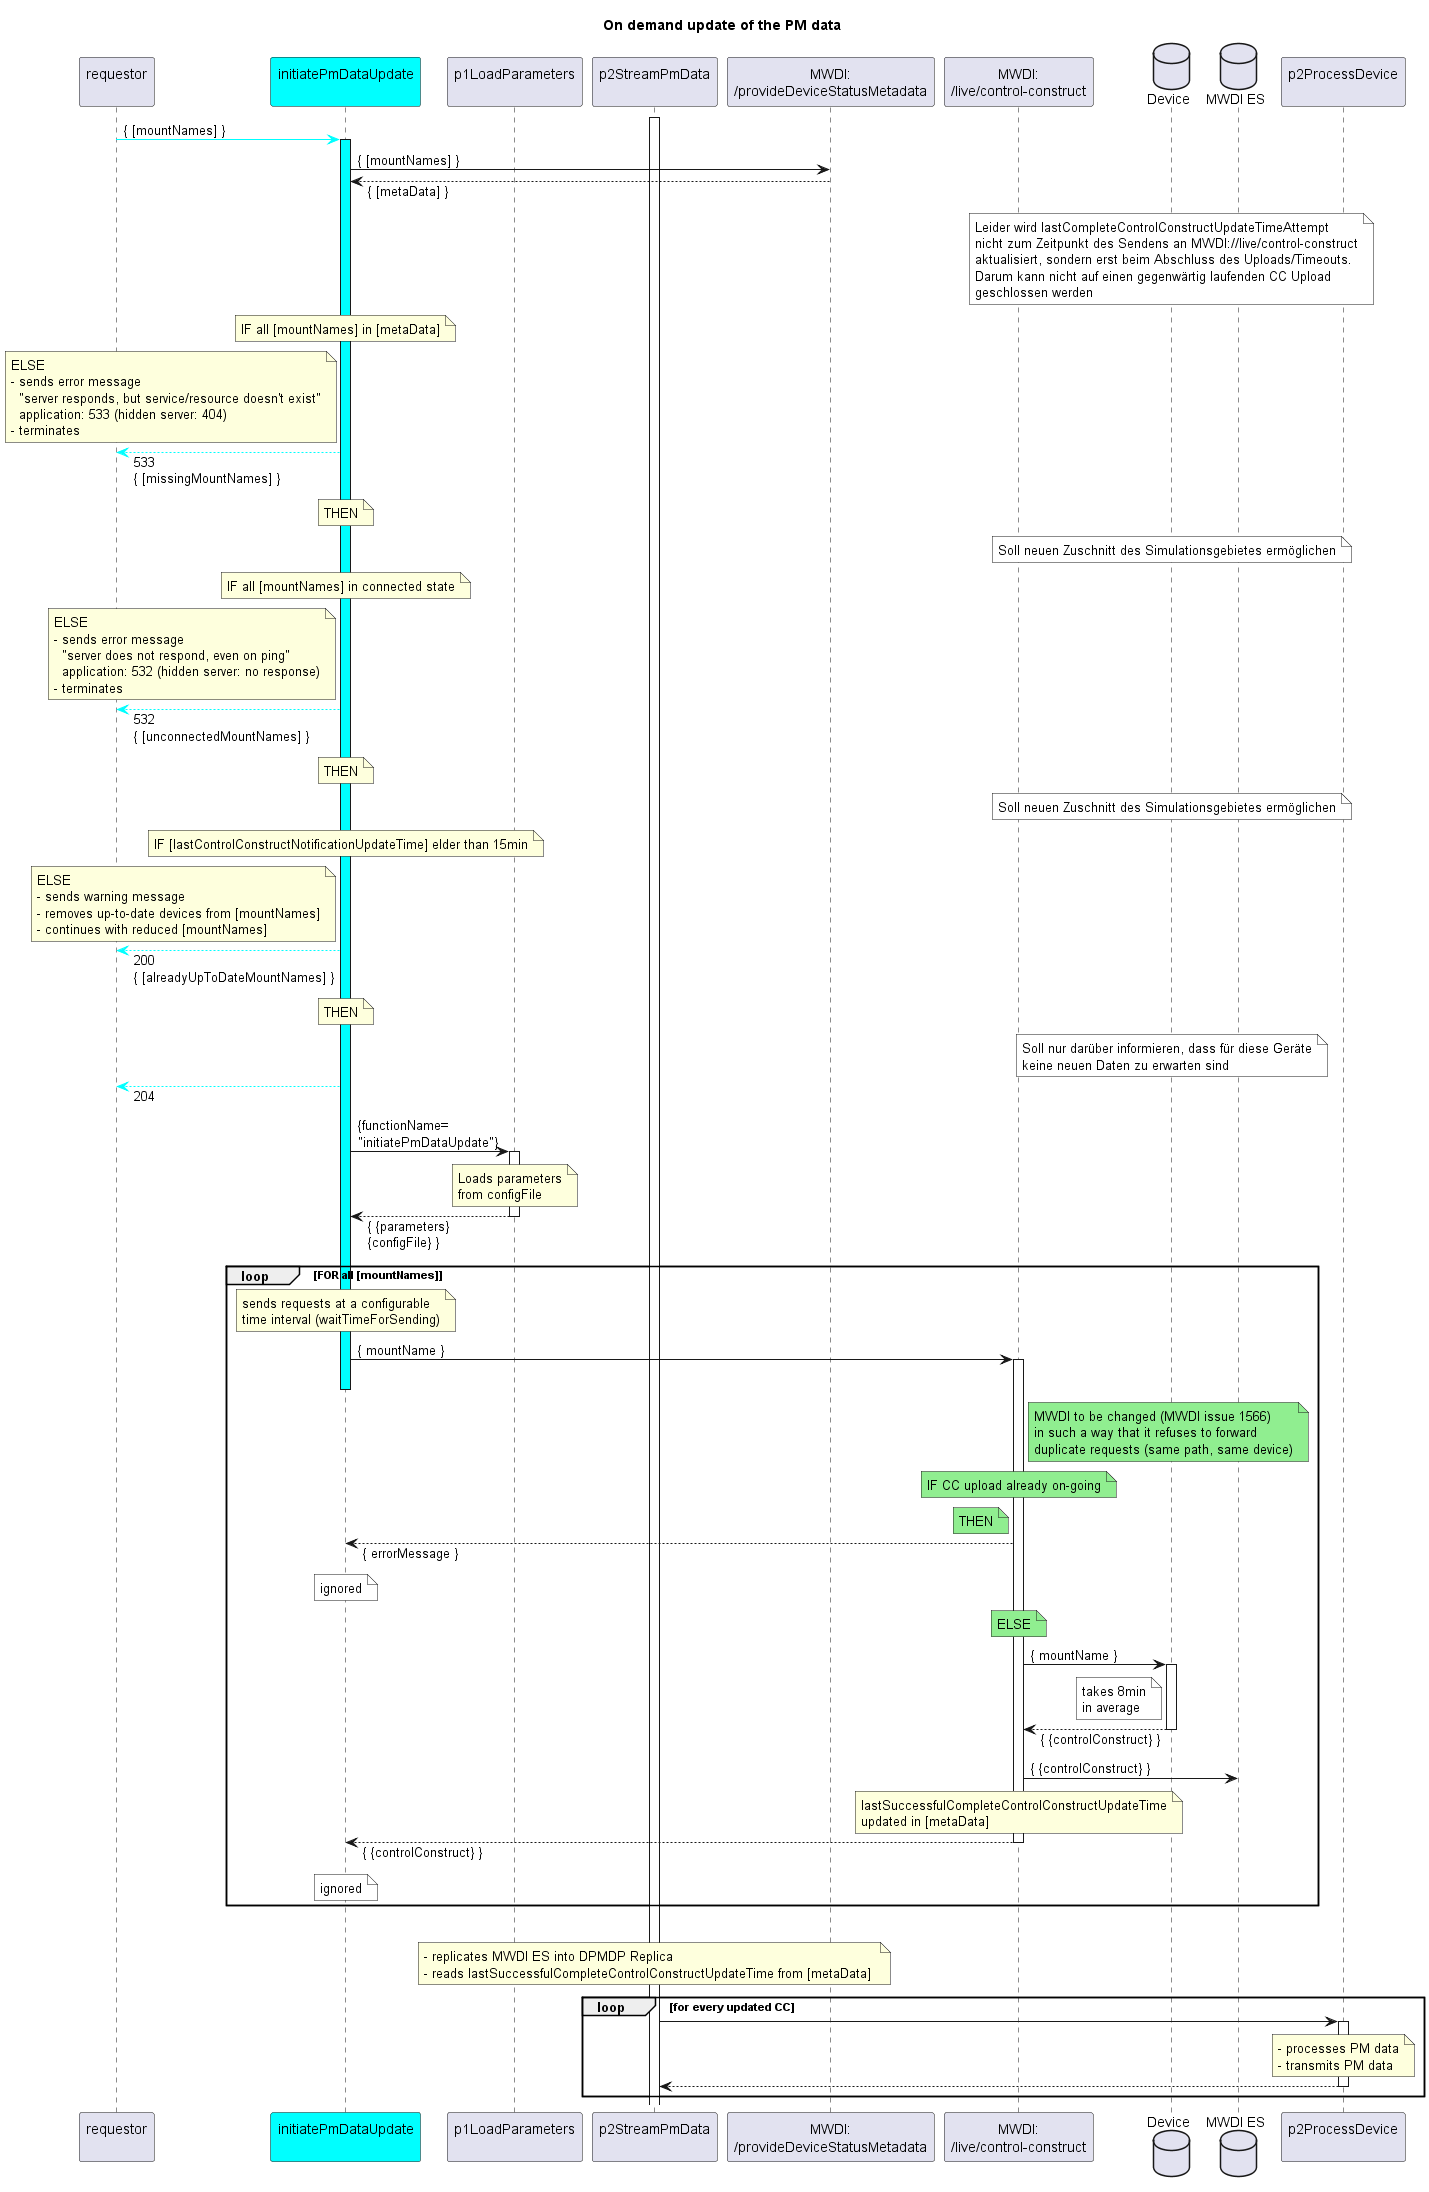

The diagram above was rendered by PlantUML. Its source (embedded in the PNG):
@startuml onDemandUpdate
skinparam responseMessageBelowArrow true

title
  On demand update of the PM data
end title

participant "requestor\n" as tool
participant "initiatePmDataUpdate\n" as initUpdate #Cyan
participant "p1LoadParameters\n" as p1LoadParams
participant "p2StreamPmData\n" as p2StreamPm
participant "MWDI:\n/provideDeviceStatusMetadata" as mwdiMeta
participant "MWDI:\n/live/control-construct" as mwdiLive
database "Device" as device
database "MWDI ES" as cache
participant "p2ProcessDevice\n" as p2ProcessPm

activate p2StreamPm

tool -[#Cyan]> initUpdate : { [mountNames] }
activate initUpdate #Cyan

  initUpdate -> mwdiMeta : { [mountNames] }
  initUpdate <-- mwdiMeta : { [metaData] }

  note over device #White
    Leider wird lastCompleteControlConstructUpdateTimeAttempt
    nicht zum Zeitpunkt des Sendens an MWDI://live/control-construct
    aktualisiert, sondern erst beim Abschluss des Uploads/Timeouts.
    Darum kann nicht auf einen gegenwärtig laufenden CC Upload
    geschlossen werden
  end note

  note over initUpdate
    IF all [mountNames] in [metaData]
  end note
  note left initUpdate
    ELSE
    - sends error message
      "server responds, but service/resource doesn't exist"
      application: 533 (hidden server: 404)
    - terminates
  end note
  tool <-[#Cyan]- initUpdate : 533\n{ [missingMountNames] }
  note over initUpdate
    THEN
  end note
  note over device #White
    Soll neuen Zuschnitt des Simulationsgebietes ermöglichen
  end note

  note over initUpdate
    IF all [mountNames] in connected state
  end note
  note left initUpdate
    ELSE
    - sends error message
      "server does not respond, even on ping"
      application: 532 (hidden server: no response)
    - terminates
  end note
  tool <-[#Cyan]- initUpdate : 532\n{ [unconnectedMountNames] }
  note over initUpdate
    THEN
  end note
  note over device #White
    Soll neuen Zuschnitt des Simulationsgebietes ermöglichen
  end note

  note over initUpdate
    IF [lastControlConstructNotificationUpdateTime] elder than 15min
  end note
  note left initUpdate
    ELSE
    - sends warning message
    - removes up-to-date devices from [mountNames]
    - continues with reduced [mountNames]
  end note
  tool <-[#Cyan]- initUpdate : 200\n{ [alreadyUpToDateMountNames] }
  note over initUpdate
    THEN
  end note
  note over device #White
    Soll nur darüber informieren, dass für diese Geräte
    keine neuen Daten zu erwarten sind
  end note
  tool <-[#Cyan]- initUpdate : 204

  initUpdate -> p1LoadParams : {functionName=\n"initiatePmDataUpdate"}
  activate p1LoadParams
    note over p1LoadParams
      Loads parameters
      from configFile
    end note
  initUpdate <-- p1LoadParams : { {parameters}\n{configFile} }
  deactivate p1LoadParams

  loop FOR all [mountNames]

    note over initUpdate
      sends requests at a configurable
      time interval (waitTimeForSending)
    end note

    initUpdate -> mwdiLive : { mountName }
    activate mwdiLive

deactivate initUpdate

      note right mwdiLive #LightGreen
        MWDI to be changed (MWDI issue 1566)
        in such a way that it refuses to forward
        duplicate requests (same path, same device)
      end note

      note over mwdiLive  #LightGreen
        IF CC upload already on-going
      end note

      note left mwdiLive #LightGreen
        THEN
      end note
      initUpdate <-- mwdiLive : { errorMessage }
      note over initUpdate #White
        ignored
      end note

      note over mwdiLive #LightGreen
        ELSE
      end note

      mwdiLive -> device : { mountName }
      activate device

          note left device #White
            takes 8min
            in average
          end note
      
      mwdiLive <-- device : { {controlConstruct} }
      deactivate device

      mwdiLive -> cache : { {controlConstruct} }

      note over mwdiLive
        lastSuccessfulCompleteControlConstructUpdateTime
        updated in [metaData]
      end note

    initUpdate <-- mwdiLive : { {controlConstruct} }
    deactivate mwdiLive

    note over initUpdate #White
      ignored
    end note

  end loop

  loop endless

    note over p2StreamPm
      - replicates MWDI ES into DPMDP Replica
      - reads lastSuccessfulCompleteControlConstructUpdateTime from [metaData] 
    end note

    loop for every updated CC

      p2StreamPm -> p2ProcessPm
      activate p2ProcessPm

        note over p2ProcessPm
          - processes PM data
          - transmits PM data
        end note

      p2StreamPm <-- p2ProcessPm
      deactivate p2ProcessPm

    end loop

@enduml